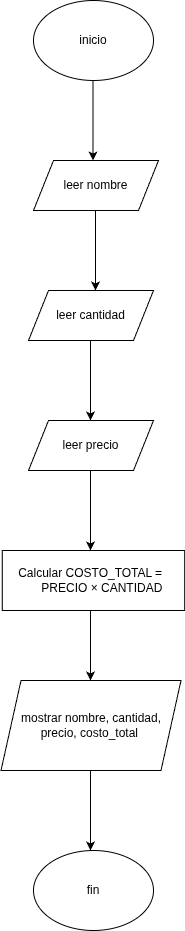

The diagram above was exported from draw.io. Its source (the exported page's mxGraphModel, read from the mxfile embedded in the PNG):
<mxGraphModel dx="1358" dy="825" grid="1" gridSize="10" guides="1" tooltips="1" connect="1" arrows="1" fold="1" page="1" pageScale="1" pageWidth="827" pageHeight="1169" math="0" shadow="0">
  <root>
    <mxCell id="0" />
    <mxCell id="1" parent="0" />
    <mxCell id="XJGVxjS89dDMp3Iocznz-1" value="inicio" style="ellipse;whiteSpace=wrap;html=1;" vertex="1" parent="1">
      <mxGeometry x="330" y="10" width="120" height="80" as="geometry" />
    </mxCell>
    <mxCell id="XJGVxjS89dDMp3Iocznz-2" value="" style="endArrow=classic;html=1;rounded=0;" edge="1" parent="1">
      <mxGeometry width="50" height="50" relative="1" as="geometry">
        <mxPoint x="389.5" y="90" as="sourcePoint" />
        <mxPoint x="389.5" y="170" as="targetPoint" />
        <Array as="points">
          <mxPoint x="389.5" y="130" />
        </Array>
      </mxGeometry>
    </mxCell>
    <mxCell id="XJGVxjS89dDMp3Iocznz-3" value="leer nombre" style="shape=parallelogram;perimeter=parallelogramPerimeter;whiteSpace=wrap;html=1;fixedSize=1;" vertex="1" parent="1">
      <mxGeometry x="330" y="170" width="125" height="50" as="geometry" />
    </mxCell>
    <mxCell id="XJGVxjS89dDMp3Iocznz-4" value="" style="endArrow=classic;html=1;rounded=0;" edge="1" parent="1">
      <mxGeometry width="50" height="50" relative="1" as="geometry">
        <mxPoint x="392" y="220" as="sourcePoint" />
        <mxPoint x="392" y="300" as="targetPoint" />
        <Array as="points">
          <mxPoint x="392" y="260" />
        </Array>
      </mxGeometry>
    </mxCell>
    <mxCell id="XJGVxjS89dDMp3Iocznz-5" value="" style="endArrow=classic;html=1;rounded=0;" edge="1" parent="1">
      <mxGeometry width="50" height="50" relative="1" as="geometry">
        <mxPoint x="387" y="480" as="sourcePoint" />
        <mxPoint x="387" y="560" as="targetPoint" />
        <Array as="points">
          <mxPoint x="387" y="490" />
          <mxPoint x="387" y="520" />
        </Array>
      </mxGeometry>
    </mxCell>
    <mxCell id="XJGVxjS89dDMp3Iocznz-7" value="" style="endArrow=classic;html=1;rounded=0;" edge="1" parent="1">
      <mxGeometry width="50" height="50" relative="1" as="geometry">
        <mxPoint x="387" y="610" as="sourcePoint" />
        <mxPoint x="387" y="690" as="targetPoint" />
        <Array as="points">
          <mxPoint x="387" y="650" />
        </Array>
      </mxGeometry>
    </mxCell>
    <mxCell id="XJGVxjS89dDMp3Iocznz-8" value="" style="endArrow=classic;html=1;rounded=0;" edge="1" parent="1">
      <mxGeometry width="50" height="50" relative="1" as="geometry">
        <mxPoint x="387" y="350" as="sourcePoint" />
        <mxPoint x="387" y="430" as="targetPoint" />
        <Array as="points">
          <mxPoint x="387" y="390" />
        </Array>
      </mxGeometry>
    </mxCell>
    <mxCell id="XJGVxjS89dDMp3Iocznz-9" value="" style="endArrow=classic;html=1;rounded=0;" edge="1" parent="1">
      <mxGeometry width="50" height="50" relative="1" as="geometry">
        <mxPoint x="387" y="780" as="sourcePoint" />
        <mxPoint x="387" y="860" as="targetPoint" />
        <Array as="points">
          <mxPoint x="387" y="820" />
        </Array>
      </mxGeometry>
    </mxCell>
    <mxCell id="XJGVxjS89dDMp3Iocznz-10" value="leer cantidad" style="shape=parallelogram;perimeter=parallelogramPerimeter;whiteSpace=wrap;html=1;fixedSize=1;" vertex="1" parent="1">
      <mxGeometry x="325" y="300" width="125" height="50" as="geometry" />
    </mxCell>
    <mxCell id="XJGVxjS89dDMp3Iocznz-11" value="leer precio" style="shape=parallelogram;perimeter=parallelogramPerimeter;whiteSpace=wrap;html=1;fixedSize=1;" vertex="1" parent="1">
      <mxGeometry x="325" y="430" width="125" height="50" as="geometry" />
    </mxCell>
    <mxCell id="XJGVxjS89dDMp3Iocznz-12" value="&lt;div&gt;Calcular COSTO_TOTAL =&amp;nbsp;&amp;nbsp;&lt;/div&gt;&lt;div&gt;&amp;nbsp; &amp;nbsp; &amp;nbsp; &amp;nbsp;PRECIO × CANTIDAD&amp;nbsp;&amp;nbsp;&lt;/div&gt;" style="rounded=0;whiteSpace=wrap;html=1;" vertex="1" parent="1">
      <mxGeometry x="298.75" y="560" width="182.5" height="60" as="geometry" />
    </mxCell>
    <mxCell id="XJGVxjS89dDMp3Iocznz-13" value="mostrar nombre, cantidad, precio, costo_total&amp;nbsp;" style="shape=parallelogram;perimeter=parallelogramPerimeter;whiteSpace=wrap;html=1;fixedSize=1;" vertex="1" parent="1">
      <mxGeometry x="297.5" y="690" width="180" height="90" as="geometry" />
    </mxCell>
    <mxCell id="XJGVxjS89dDMp3Iocznz-14" value="fin" style="ellipse;whiteSpace=wrap;html=1;" vertex="1" parent="1">
      <mxGeometry x="330" y="860" width="120" height="80" as="geometry" />
    </mxCell>
  </root>
</mxGraphModel>